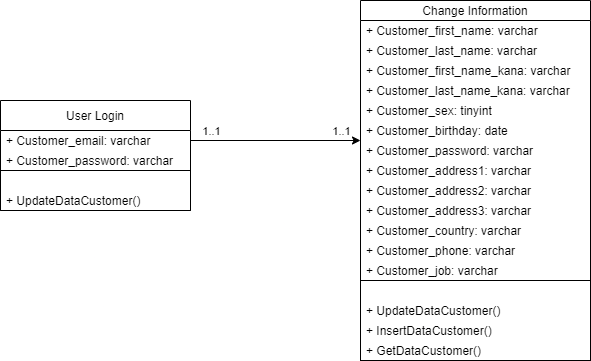

The diagram above was exported from draw.io. Its source (the exported page's mxGraphModel, read from the mxfile embedded in the PNG):
<mxGraphModel dx="846" dy="1482" grid="1" gridSize="10" guides="1" tooltips="1" connect="1" arrows="1" fold="1" page="1" pageScale="1" pageWidth="850" pageHeight="1100" math="0" shadow="0">
  <root>
    <mxCell id="0" />
    <mxCell id="1" parent="0" />
    <mxCell id="Fe1hzlLrh-KSGajVjVn2-1" value="User Login" style="swimlane;fontStyle=0;childLayout=stackLayout;horizontal=1;startSize=30;horizontalStack=0;resizeParent=1;resizeParentMax=0;resizeLast=0;collapsible=1;marginBottom=0;" vertex="1" parent="1">
      <mxGeometry x="80" y="-70" width="190" height="110" as="geometry" />
    </mxCell>
    <mxCell id="Fe1hzlLrh-KSGajVjVn2-45" value="+ Customer_email: varchar" style="text;strokeColor=none;fillColor=none;align=left;verticalAlign=middle;spacingLeft=4;spacingRight=4;overflow=hidden;points=[[0,0.5],[1,0.5]];portConstraint=eastwest;rotatable=0;" vertex="1" parent="Fe1hzlLrh-KSGajVjVn2-1">
      <mxGeometry y="30" width="190" height="20" as="geometry" />
    </mxCell>
    <mxCell id="Fe1hzlLrh-KSGajVjVn2-46" value="+ Customer_password: varchar" style="text;strokeColor=none;fillColor=none;align=left;verticalAlign=middle;spacingLeft=4;spacingRight=4;overflow=hidden;points=[[0,0.5],[1,0.5]];portConstraint=eastwest;rotatable=0;" vertex="1" parent="Fe1hzlLrh-KSGajVjVn2-1">
      <mxGeometry y="50" width="190" height="20" as="geometry" />
    </mxCell>
    <mxCell id="Fe1hzlLrh-KSGajVjVn2-50" value="" style="swimlane;startSize=0;" vertex="1" parent="Fe1hzlLrh-KSGajVjVn2-1">
      <mxGeometry y="70" width="190" height="40" as="geometry" />
    </mxCell>
    <mxCell id="Fe1hzlLrh-KSGajVjVn2-48" value="+ UpdateDataCustomer()" style="text;strokeColor=none;fillColor=none;align=left;verticalAlign=middle;spacingLeft=4;spacingRight=4;overflow=hidden;points=[[0,0.5],[1,0.5]];portConstraint=eastwest;rotatable=0;dashed=1;shadow=0;rounded=0;" vertex="1" parent="Fe1hzlLrh-KSGajVjVn2-50">
      <mxGeometry y="20" width="230" height="20" as="geometry" />
    </mxCell>
    <mxCell id="Fe1hzlLrh-KSGajVjVn2-24" value="&lt;span style=&quot;color: rgba(0 , 0 , 0 , 0) ; font-family: monospace ; font-size: 0px&quot;&gt;%3CmxGraphModel%3E%3Croot%3E%3CmxCell%20id%3D%220%22%2F%3E%3CmxCell%20id%3D%221%22%20parent%3D%220%22%2F%3E%3CmxCell%20id%3D%222%22%20value%3D%22%2B%20GetDataCustomer()%22%20style%3D%22text%3BstrokeColor%3Dnone%3BfillColor%3Dnone%3Balign%3Dleft%3BverticalAlign%3Dmiddle%3BspacingLeft%3D4%3BspacingRight%3D4%3Boverflow%3Dhidden%3Bpoints%3D%5B%5B0%2C0.5%5D%2C%5B1%2C0.5%5D%5D%3BportConstraint%3Deastwest%3Brotatable%3D0%3Bdashed%3D1%3Bshadow%3D0%3Brounded%3D0%3B%22%20vertex%3D%221%22%20parent%3D%221%22%3E%3CmxGeometry%20x%3D%22140%22%20y%3D%22620%22%20width%3D%22230%22%20height%3D%2220%22%20as%3D%22geometry%22%2F%3E%3C%2FmxCell%3E%3C%2Froot%3E%3C%2FmxGraphModel%3E&lt;/span&gt;" style="rounded=0;whiteSpace=wrap;html=1;shadow=0;fontFamily=Helvetica;fontSize=12;fontColor=default;strokeColor=default;fillColor=none;gradientColor=none;" vertex="1" parent="1">
      <mxGeometry x="440" y="110" width="230" height="80" as="geometry" />
    </mxCell>
    <mxCell id="Fe1hzlLrh-KSGajVjVn2-25" value="+ InsertDataCustomer()" style="text;strokeColor=none;fillColor=none;align=left;verticalAlign=middle;spacingLeft=4;spacingRight=4;overflow=hidden;points=[[0,0.5],[1,0.5]];portConstraint=eastwest;rotatable=0;dashed=1;shadow=0;rounded=0;" vertex="1" parent="1">
      <mxGeometry x="440" y="150" width="230" height="20" as="geometry" />
    </mxCell>
    <mxCell id="Fe1hzlLrh-KSGajVjVn2-26" value="+ UpdateDataCustomer()" style="text;strokeColor=none;fillColor=none;align=left;verticalAlign=middle;spacingLeft=4;spacingRight=4;overflow=hidden;points=[[0,0.5],[1,0.5]];portConstraint=eastwest;rotatable=0;dashed=1;shadow=0;rounded=0;" vertex="1" parent="1">
      <mxGeometry x="440" y="130" width="230" height="20" as="geometry" />
    </mxCell>
    <mxCell id="Fe1hzlLrh-KSGajVjVn2-27" value="+ GetDataCustomer()" style="text;strokeColor=none;fillColor=none;align=left;verticalAlign=middle;spacingLeft=4;spacingRight=4;overflow=hidden;points=[[0,0.5],[1,0.5]];portConstraint=eastwest;rotatable=0;dashed=1;shadow=0;rounded=0;" vertex="1" parent="1">
      <mxGeometry x="440" y="170" width="230" height="20" as="geometry" />
    </mxCell>
    <mxCell id="Fe1hzlLrh-KSGajVjVn2-28" value="Change Information" style="swimlane;fontStyle=0;childLayout=stackLayout;horizontal=1;startSize=20;horizontalStack=0;resizeParent=1;resizeParentMax=0;resizeLast=0;collapsible=1;marginBottom=0;" vertex="1" parent="1">
      <mxGeometry x="440" y="-170" width="230" height="280" as="geometry">
        <mxRectangle x="140" y="260" width="80" height="20" as="alternateBounds" />
      </mxGeometry>
    </mxCell>
    <mxCell id="Fe1hzlLrh-KSGajVjVn2-30" value="+ Customer_first_name: varchar" style="text;strokeColor=none;fillColor=none;align=left;verticalAlign=middle;spacingLeft=4;spacingRight=4;overflow=hidden;points=[[0,0.5],[1,0.5]];portConstraint=eastwest;rotatable=0;" vertex="1" parent="Fe1hzlLrh-KSGajVjVn2-28">
      <mxGeometry y="20" width="230" height="20" as="geometry" />
    </mxCell>
    <mxCell id="Fe1hzlLrh-KSGajVjVn2-31" value="+ Customer_last_name: varchar" style="text;strokeColor=none;fillColor=none;align=left;verticalAlign=middle;spacingLeft=4;spacingRight=4;overflow=hidden;points=[[0,0.5],[1,0.5]];portConstraint=eastwest;rotatable=0;" vertex="1" parent="Fe1hzlLrh-KSGajVjVn2-28">
      <mxGeometry y="40" width="230" height="20" as="geometry" />
    </mxCell>
    <mxCell id="Fe1hzlLrh-KSGajVjVn2-32" value="+ Customer_first_name_kana: varchar" style="text;strokeColor=none;fillColor=none;align=left;verticalAlign=middle;spacingLeft=4;spacingRight=4;overflow=hidden;points=[[0,0.5],[1,0.5]];portConstraint=eastwest;rotatable=0;" vertex="1" parent="Fe1hzlLrh-KSGajVjVn2-28">
      <mxGeometry y="60" width="230" height="20" as="geometry" />
    </mxCell>
    <mxCell id="Fe1hzlLrh-KSGajVjVn2-33" value="+ Customer_last_name_kana: varchar" style="text;strokeColor=none;fillColor=none;align=left;verticalAlign=middle;spacingLeft=4;spacingRight=4;overflow=hidden;points=[[0,0.5],[1,0.5]];portConstraint=eastwest;rotatable=0;" vertex="1" parent="Fe1hzlLrh-KSGajVjVn2-28">
      <mxGeometry y="80" width="230" height="20" as="geometry" />
    </mxCell>
    <mxCell id="Fe1hzlLrh-KSGajVjVn2-35" value="+ Customer_sex: tinyint" style="text;strokeColor=none;fillColor=none;align=left;verticalAlign=middle;spacingLeft=4;spacingRight=4;overflow=hidden;points=[[0,0.5],[1,0.5]];portConstraint=eastwest;rotatable=0;" vertex="1" parent="Fe1hzlLrh-KSGajVjVn2-28">
      <mxGeometry y="100" width="230" height="20" as="geometry" />
    </mxCell>
    <mxCell id="Fe1hzlLrh-KSGajVjVn2-36" value="+ Customer_birthday: date" style="text;strokeColor=none;fillColor=none;align=left;verticalAlign=middle;spacingLeft=4;spacingRight=4;overflow=hidden;points=[[0,0.5],[1,0.5]];portConstraint=eastwest;rotatable=0;" vertex="1" parent="Fe1hzlLrh-KSGajVjVn2-28">
      <mxGeometry y="120" width="230" height="20" as="geometry" />
    </mxCell>
    <mxCell id="Fe1hzlLrh-KSGajVjVn2-37" value="+ Customer_password: varchar" style="text;strokeColor=none;fillColor=none;align=left;verticalAlign=middle;spacingLeft=4;spacingRight=4;overflow=hidden;points=[[0,0.5],[1,0.5]];portConstraint=eastwest;rotatable=0;" vertex="1" parent="Fe1hzlLrh-KSGajVjVn2-28">
      <mxGeometry y="140" width="230" height="20" as="geometry" />
    </mxCell>
    <mxCell id="Fe1hzlLrh-KSGajVjVn2-38" value="+ Customer_address1: varchar" style="text;strokeColor=none;fillColor=none;align=left;verticalAlign=middle;spacingLeft=4;spacingRight=4;overflow=hidden;points=[[0,0.5],[1,0.5]];portConstraint=eastwest;rotatable=0;" vertex="1" parent="Fe1hzlLrh-KSGajVjVn2-28">
      <mxGeometry y="160" width="230" height="20" as="geometry" />
    </mxCell>
    <mxCell id="Fe1hzlLrh-KSGajVjVn2-39" value="+ Customer_address2: varchar" style="text;strokeColor=none;fillColor=none;align=left;verticalAlign=middle;spacingLeft=4;spacingRight=4;overflow=hidden;points=[[0,0.5],[1,0.5]];portConstraint=eastwest;rotatable=0;" vertex="1" parent="Fe1hzlLrh-KSGajVjVn2-28">
      <mxGeometry y="180" width="230" height="20" as="geometry" />
    </mxCell>
    <mxCell id="Fe1hzlLrh-KSGajVjVn2-40" value="+ Customer_address3: varchar" style="text;strokeColor=none;fillColor=none;align=left;verticalAlign=middle;spacingLeft=4;spacingRight=4;overflow=hidden;points=[[0,0.5],[1,0.5]];portConstraint=eastwest;rotatable=0;" vertex="1" parent="Fe1hzlLrh-KSGajVjVn2-28">
      <mxGeometry y="200" width="230" height="20" as="geometry" />
    </mxCell>
    <mxCell id="Fe1hzlLrh-KSGajVjVn2-41" value="+ Customer_country: varchar" style="text;strokeColor=none;fillColor=none;align=left;verticalAlign=middle;spacingLeft=4;spacingRight=4;overflow=hidden;points=[[0,0.5],[1,0.5]];portConstraint=eastwest;rotatable=0;" vertex="1" parent="Fe1hzlLrh-KSGajVjVn2-28">
      <mxGeometry y="220" width="230" height="20" as="geometry" />
    </mxCell>
    <mxCell id="Fe1hzlLrh-KSGajVjVn2-42" value="+ Customer_phone: varchar" style="text;strokeColor=none;fillColor=none;align=left;verticalAlign=middle;spacingLeft=4;spacingRight=4;overflow=hidden;points=[[0,0.5],[1,0.5]];portConstraint=eastwest;rotatable=0;" vertex="1" parent="Fe1hzlLrh-KSGajVjVn2-28">
      <mxGeometry y="240" width="230" height="20" as="geometry" />
    </mxCell>
    <mxCell id="Fe1hzlLrh-KSGajVjVn2-43" value="+ Customer_job: varchar" style="text;strokeColor=none;fillColor=none;align=left;verticalAlign=middle;spacingLeft=4;spacingRight=4;overflow=hidden;points=[[0,0.5],[1,0.5]];portConstraint=eastwest;rotatable=0;" vertex="1" parent="Fe1hzlLrh-KSGajVjVn2-28">
      <mxGeometry y="260" width="230" height="20" as="geometry" />
    </mxCell>
    <mxCell id="Fe1hzlLrh-KSGajVjVn2-51" style="edgeStyle=orthogonalEdgeStyle;rounded=0;orthogonalLoop=1;jettySize=auto;html=1;" edge="1" parent="1" source="Fe1hzlLrh-KSGajVjVn2-45" target="Fe1hzlLrh-KSGajVjVn2-28">
      <mxGeometry relative="1" as="geometry" />
    </mxCell>
    <mxCell id="Fe1hzlLrh-KSGajVjVn2-52" value="1..1" style="edgeLabel;html=1;align=center;verticalAlign=middle;resizable=0;points=[];" vertex="1" connectable="0" parent="Fe1hzlLrh-KSGajVjVn2-51">
      <mxGeometry x="-0.7059" y="1" relative="1" as="geometry">
        <mxPoint x="-5" y="-9" as="offset" />
      </mxGeometry>
    </mxCell>
    <mxCell id="Fe1hzlLrh-KSGajVjVn2-53" value="1..1" style="edgeLabel;html=1;align=center;verticalAlign=middle;resizable=0;points=[];" vertex="1" connectable="0" parent="Fe1hzlLrh-KSGajVjVn2-51">
      <mxGeometry x="-0.7059" y="1" relative="1" as="geometry">
        <mxPoint x="125" y="-9" as="offset" />
      </mxGeometry>
    </mxCell>
  </root>
</mxGraphModel>